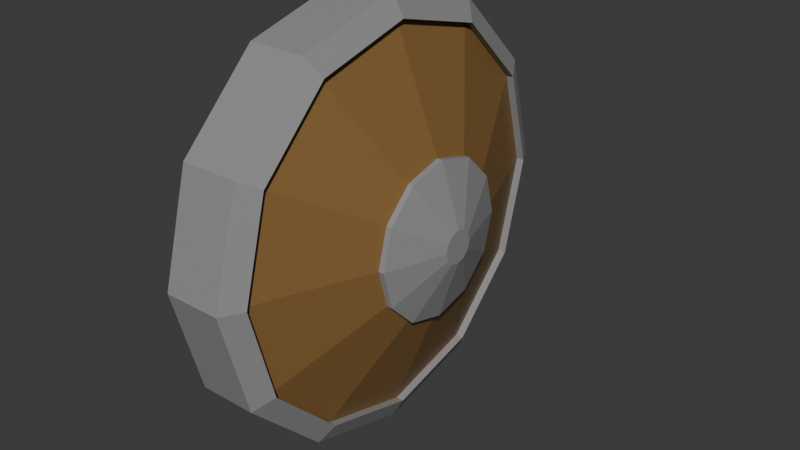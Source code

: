 # Source: Holzschild.blend  (saved by Blender 5.0.119; exported with 4.5.12 LTS)
import bpy
from mathutils import Matrix  # noqa: F401  (used for matrix-valued properties, if any)

bpy.ops.wm.read_factory_settings(use_empty=True)
scene = bpy.context.scene
scene.name = 'Scene'

# ---- collections
col_collection = bpy.data.collections.new('Collection'); scene.collection.children.link(col_collection)

# ---- materials (node trees are filled in below, after node groups)
mat_material_001 = bpy.data.materials.new('Material.001')
mat_material_002 = bpy.data.materials.new('Material.002')

# ---- material node trees
mat_material_001.use_nodes = True; mat_material_001.node_tree.nodes.clear()
_N = mat_material_001.node_tree.nodes; _L = mat_material_001.node_tree.links
n0 = _N.new('ShaderNodeBsdfPrincipled'); n0.name = 'Principled BSDF'; n0.location = (-200, 100)
n0.inputs[0].default_value = (0.2842, 0.2842, 0.2842, 1.0)
n1 = _N.new('ShaderNodeOutputMaterial'); n1.name = 'Material Output'; n1.location = (200, 100)
_L.new(n0.outputs[0], n1.inputs[0])
n1.is_active_output = True
mat_material_002.use_nodes = True; mat_material_002.node_tree.nodes.clear()
_N = mat_material_002.node_tree.nodes; _L = mat_material_002.node_tree.links
n0 = _N.new('ShaderNodeBsdfPrincipled'); n0.name = 'Principled BSDF'; n0.location = (-200, 100)
n0.inputs[0].default_value = (0.2445, 0.1324, 0.0403, 1.0)
n1 = _N.new('ShaderNodeOutputMaterial'); n1.name = 'Material Output'; n1.location = (200, 100)
_L.new(n0.outputs[0], n1.inputs[0])
n1.is_active_output = True

# ---- world
world_world = bpy.data.worlds.new('World'); scene.world = world_world
world_world.use_nodes = True; world_world.node_tree.nodes.clear()
_N = world_world.node_tree.nodes; _L = world_world.node_tree.links
n0 = _N.new('ShaderNodeOutputWorld'); n0.name = 'World Output'; n0.location = (200, 100)
n1 = _N.new('ShaderNodeBackground'); n1.name = 'Background'; n1.location = (-200, 100)
n1.inputs[0].default_value = (0.05088, 0.05088, 0.05088, 1.0)
_L.new(n1.outputs[0], n0.inputs[0])
n0.is_active_output = True
world_world.color = (0.05088, 0.05088, 0.05088)
world_world.sun_shadow_jitter_overblur = 0.0

# ---- meshes
me_cylinder = bpy.data.meshes.new('Cylinder')
me_cylinder.from_pydata([(0.2842, 0.3618, 0.0), (0.4787, 0.3618, 0.0), (0.2842, 0.3133, -0.1809), (0.4787, 0.3133, -0.1809), (0.2842, 0.1809, -0.3133), (0.4787, 0.1809, -0.3133), (0.2842, -8.882e-16, -0.3618), (0.4787, -8.882e-16, -0.3618), (0.2842, -0.1809, -0.3133), (0.4787, -0.1809, -0.3133), (0.2842, -0.3133, -0.1809), (0.4787, -0.3133, -0.1809), (0.2842, -0.3618, 0.0), (0.4787, -0.3618, 0.0), (0.2842, -0.3133, 0.1809), (0.4787, -0.3133, 0.1809), (0.2842, -0.1809, 0.3133), (0.4787, -0.1809, 0.3133), (0.2842, -8.882e-16, 0.3618), (0.4787, -8.882e-16, 0.3618), (0.2842, 0.1809, 0.3133), (0.4787, 0.1809, 0.3133), (0.2842, 0.3133, 0.1809), (0.4787, 0.3133, 0.1809), (0.01642, 1.0, 0.0), (0.01642, 0.866, -0.5), (0.2109, 0.866, -0.5), (0.2109, 1.0, 0.0), (0.01642, 0.5, -0.866), (0.2109, 0.5, -0.866), (0.01642, -8.882e-16, -1.0), (0.2109, -8.882e-16, -1.0), (0.01642, -0.5, -0.866), (0.2109, -0.5, -0.866), (0.01642, -0.866, -0.5), (0.2109, -0.866, -0.5), (0.01642, -1.0, 0.0), (0.2109, -1.0, 0.0), (0.01642, -0.866, 0.5), (0.2109, -0.866, 0.5), (0.01642, -0.5, 0.866), (0.2109, -0.5, 0.866), (0.01642, -8.882e-16, 1.0), (0.2109, -8.882e-16, 1.0), (0.01642, 0.5, 0.866), (0.2109, 0.5, 0.866), (0.01642, 0.866, 0.5), (0.2109, 0.866, 0.5), (0.07554, 0.7735, -0.4466), (0.07554, 0.8932, 0.0), (0.07554, 0.4466, -0.7735), (0.07554, -8.882e-16, -0.8932), (0.07554, -0.4466, -0.7735), (0.07554, -0.7735, -0.4466), (0.07554, -0.8932, 0.0), (0.07554, -0.7735, 0.4466), (0.07554, -0.4466, 0.7735), (0.07554, -8.882e-16, 0.8932), (0.07554, 0.4466, 0.7735), (0.07554, 0.7735, 0.4466), (0.2667, 0.899, 0.0), (0.2667, 0.7786, -0.4495), (0.2667, 0.4495, -0.7786), (0.2667, -8.882e-16, -0.899), (0.2667, -0.4495, -0.7786), (0.2667, -0.7786, -0.4495), (0.2667, -0.899, 0.0), (0.2667, -0.7786, 0.4495), (0.2667, -0.4495, 0.7786), (0.2667, -8.882e-16, 0.899), (0.2667, 0.4495, 0.7786), (0.2667, 0.7786, 0.4495), (-0.02237, 1.0, 0.0), (-0.02237, 0.866, -0.5), (0.2485, 0.866, -0.5), (0.2485, 1.0, 0.0), (-0.02237, 0.5, -0.866), (0.2485, 0.5, -0.866), (-0.02237, -8.882e-16, -1.0), (0.2485, -8.882e-16, -1.0), (-0.02237, -0.5, -0.866), (0.2485, -0.5, -0.866), (-0.02237, -0.866, -0.5), (0.2485, -0.866, -0.5), (-0.02237, -1.0, 0.0), (0.2485, -1.0, 0.0), (-0.02237, -0.866, 0.5), (0.2485, -0.866, 0.5), (-0.02237, -0.5, 0.866), (0.2485, -0.5, 0.866), (-0.02237, -8.882e-16, 1.0), (0.2485, -8.882e-16, 1.0), (-0.02237, 0.5, 0.866), (0.2485, 0.5, 0.866), (-0.02237, 0.866, 0.5), (0.2485, 0.866, 0.5), (0.03658, 0.8932, 0.0), (0.3041, 0.7786, -0.4495), (0.3041, 0.4495, -0.7786), (0.3041, -8.882e-16, -0.899), (0.3041, -0.4495, -0.7786), (0.3041, -0.7786, -0.4495), (0.3041, -0.899, 0.0), (0.3041, -0.7786, 0.4495), (0.3041, -0.4495, 0.7786), (0.3041, -8.882e-16, 0.899), (0.3041, 0.4495, 0.7786), (0.3041, 0.7786, 0.4495), (0.03658, 0.7735, -0.4466), (0.03658, 0.4466, -0.7735), (0.03658, -8.882e-16, -0.8932), (0.03658, -0.4466, -0.7735), (0.03658, -0.7735, -0.4466), (0.03658, -0.8932, 0.0), (0.03658, -0.7735, 0.4466), (0.03658, -0.4466, 0.7735), (0.03658, -8.882e-16, 0.8932), (0.03658, 0.4466, 0.7735), (0.03658, 0.7735, 0.4466), (0.3041, 0.899, 0.0), (0.5047, 0.3133, -0.1809), (0.5047, 0.3618, 1e-09), (0.5047, 0.1809, -0.3133), (0.5047, 4.845e-10, -0.3618), (0.5047, -0.1809, -0.3133), (0.5047, -0.3133, -0.1809), (0.5047, -0.3618, 1e-09), (0.5047, -0.3133, 0.1809), (0.5047, -0.1809, 0.3133), (0.5047, 4.845e-10, 0.3618), (0.5047, 0.1809, 0.3133), (0.5047, 0.3133, 0.1809), (0.5946, 0.06654, -0.03842), (0.5946, 0.07683, -1.198e-08), (0.5946, 0.03842, -0.06654), (0.5946, 3.401e-09, -0.07683), (0.5946, -0.03842, -0.06654), (0.5946, -0.06654, -0.03842), (0.5946, -0.07683, -1.198e-08), (0.5946, -0.06654, 0.03842), (0.5946, -0.03842, 0.06654), (0.5946, 3.401e-09, 0.07683), (0.5946, 0.03842, 0.06654), (0.5946, 0.06654, 0.03842)], [], [(24, 27, 26, 25), (25, 26, 29, 28), (28, 29, 31, 30), (30, 31, 33, 32), (32, 33, 35, 34), (34, 35, 37, 36), (36, 37, 39, 38), (38, 39, 41, 40), (40, 41, 43, 42), (42, 43, 45, 44), (44, 45, 47, 46), (46, 47, 27, 24), (0, 2, 4, 6, 8, 10, 12, 14, 16, 18, 20, 22), (31, 29, 77, 79), (63, 64, 100, 99), (46, 24, 72, 94), (55, 54, 113, 114), (28, 30, 78, 76), (39, 37, 85, 87), (64, 65, 101, 100), (56, 55, 114, 115), (36, 38, 86, 84), (65, 66, 102, 101), (47, 45, 93, 95), (57, 56, 115, 116), (29, 26, 74, 77), (66, 67, 103, 102), (58, 57, 116, 117), (44, 46, 94, 92), (25, 28, 76, 73), (37, 35, 83, 85), (67, 68, 104, 103), (59, 58, 117, 118), (34, 36, 84, 82), (68, 69, 105, 104), (45, 43, 91, 93), (49, 59, 118, 96), (0, 22, 59, 49), (22, 20, 58, 59), (20, 18, 57, 58), (18, 16, 56, 57), (16, 14, 55, 56), (14, 12, 54, 55), (12, 10, 53, 54), (10, 8, 52, 53), (8, 6, 51, 52), (6, 4, 50, 51), (4, 2, 48, 50), (2, 0, 49, 48), (23, 1, 60, 71), (21, 23, 71, 70), (19, 21, 70, 69), (17, 19, 69, 68), (15, 17, 68, 67), (13, 15, 67, 66), (11, 13, 66, 65), (9, 11, 65, 64), (7, 9, 64, 63), (5, 7, 63, 62), (3, 5, 62, 61), (1, 3, 61, 60), (108, 96, 72, 73), (119, 97, 74, 75), (109, 108, 73, 76), (97, 98, 77, 74), (110, 109, 76, 78), (98, 99, 79, 77), (111, 110, 78, 80), (99, 100, 81, 79), (112, 111, 80, 82), (100, 101, 83, 81), (113, 112, 82, 84), (101, 102, 85, 83), (114, 113, 84, 86), (102, 103, 87, 85), (115, 114, 86, 88), (103, 104, 89, 87), (116, 115, 88, 90), (104, 105, 91, 89), (117, 116, 90, 92), (105, 106, 93, 91), (118, 117, 92, 94), (106, 107, 95, 93), (96, 118, 94, 72), (107, 119, 75, 95), (54, 53, 112, 113), (27, 47, 95, 75), (62, 63, 99, 98), (38, 40, 88, 86), (53, 52, 111, 112), (61, 62, 98, 97), (41, 39, 87, 89), (30, 32, 80, 78), (52, 51, 110, 111), (60, 61, 97, 119), (33, 31, 79, 81), (51, 50, 109, 110), (40, 42, 90, 88), (50, 48, 108, 109), (43, 41, 89, 91), (71, 60, 119, 107), (32, 34, 82, 80), (48, 49, 96, 108), (24, 25, 73, 72), (70, 71, 107, 106), (35, 33, 81, 83), (26, 27, 75, 74), (42, 44, 92, 90), (69, 70, 106, 105), (5, 3, 120, 122), (15, 13, 126, 127), (1, 23, 131, 121), (11, 9, 124, 125), (21, 19, 129, 130), (7, 5, 122, 123), (17, 15, 127, 128), (3, 1, 121, 120), (13, 11, 125, 126), (23, 21, 130, 131), (9, 7, 123, 124), (19, 17, 128, 129), (130, 129, 141, 142), (132, 133, 143, 142, 141, 140, 139, 138, 137, 136, 135, 134), (125, 124, 136, 137), (121, 131, 143, 133), (127, 126, 138, 139), (122, 120, 132, 134), (129, 128, 140, 141), (124, 123, 135, 136), (131, 130, 142, 143), (126, 125, 137, 138), (120, 121, 133, 132), (128, 127, 139, 140), (123, 122, 134, 135)])
me_cylinder.polygons.foreach_set('material_index', [0, 0, 0, 0, 0, 0, 0, 0, 0, 0, 0, 0, 0, 0, 0, 0, 0, 0, 0, 0, 0, 0, 0, 0, 0, 0, 0, 0, 0, 0, 0, 0, 0, 0, 0, 0, 0, 1, 1, 1, 1, 1, 1, 1, 1, 1, 1, 1, 1, 1, 1, 1, 1, 1, 1, 1, 1, 1, 1, 1, 1, 0, 0, 0, 0, 0, 0, 0, 0, 0, 0, 0, 0, 0, 0, 0, 0, 0, 0, 0, 0, 0, 0, 0, 0, 0, 0, 0, 0, 0, 0, 0, 0, 0, 0, 0, 0, 0, 0, 0, 0, 0, 0, 0, 0, 0, 0, 0, 0, 0, 0, 0, 0, 0, 0, 0, 0, 0, 0, 0, 0, 0, 0, 0, 0, 0, 0, 0, 0, 0, 0, 0, 0, 0])
_uv = me_cylinder.uv_layers.new(name='UVMap')
_uv.uv.foreach_set('vector', [1.0, 0.5, 1.0, 1.0, 0.9167, 1.0, 0.9167, 0.5, 0.9167, 0.5, 0.9167, 1.0, 0.8333, 1.0, 0.8333, 0.5, 0.8333, 0.5, 0.8333, 1.0, 0.75, 1.0, 0.75, 0.5, 0.75, 0.5, 0.75, 1.0, 0.6667, 1.0, 0.6667, 0.5, 0.6667, 0.5, 0.6667, 1.0, 0.5833, 1.0, 0.5833, 0.5, 0.5833, 0.5, 0.5833, 1.0, 0.5, 1.0, 0.5, 0.5, 0.5, 0.5, 0.5, 1.0, 0.4167, 1.0, 0.4167, 0.5, 0.4167, 0.5, 0.4167, 1.0, 0.3333, 1.0, 0.3333, 0.5, 0.3333, 0.5, 0.3333, 1.0, 0.25, 1.0, 0.25, 0.5, 0.25, 0.5, 0.25, 1.0, 0.1667, 1.0, 0.1667, 0.5, 0.1667, 0.5, 0.1667, 1.0, 0.08333, 1.0, 0.08333, 0.5, 0.08333, 0.5, 0.08333, 1.0, 7.451e-08, 1.0, 7.451e-08, 0.5, 0.75, 0.3368, 0.7934, 0.3252, 0.8252, 0.2934, 0.8368, 0.25, 0.8252, 0.2066, 0.7934, 0.1748, 0.75, 0.1632, 0.7066, 0.1748, 0.6748, 0.2066, 0.6632, 0.25, 0.6748, 0.2934, 0.7066, 0.3252, 0.75, 1.0, 0.8333, 1.0, 0.8333, 1.0, 0.75, 1.0, 0.4658, 0.25, 0.4369, 0.1421, 0.4369, 0.1421, 0.4658, 0.25, 0.08333, 0.5, 7.451e-08, 0.5, 7.451e-08, 0.5, 0.08333, 0.5, 0.6428, 0.06435, 0.75, 0.03564, 0.75, 0.03564, 0.6428, 0.06435, 0.8333, 0.5, 0.75, 0.5, 0.75, 0.5, 0.8333, 0.5, 0.4167, 1.0, 0.5, 1.0, 0.5, 1.0, 0.4167, 1.0, 0.4369, 0.1421, 0.3579, 0.06314, 0.3579, 0.06314, 0.4369, 0.1421, 0.5644, 0.1428, 0.6428, 0.06435, 0.6428, 0.06435, 0.5644, 0.1428, 0.5, 0.5, 0.4167, 0.5, 0.4167, 0.5, 0.5, 0.5, 0.3579, 0.06314, 0.25, 0.03423, 0.25, 0.03423, 0.3579, 0.06314, 0.08333, 1.0, 0.1667, 1.0, 0.1667, 1.0, 0.08333, 1.0, 0.5356, 0.25, 0.5644, 0.1428, 0.5644, 0.1428, 0.5356, 0.25, 0.8333, 1.0, 0.9167, 1.0, 0.9167, 1.0, 0.8333, 1.0, 0.25, 0.03423, 0.1421, 0.06314, 0.1421, 0.06314, 0.25, 0.03423, 0.5644, 0.3572, 0.5356, 0.25, 0.5356, 0.25, 0.5644, 0.3572, 0.1667, 0.5, 0.08333, 0.5, 0.08333, 0.5, 0.1667, 0.5, 0.9167, 0.5, 0.8333, 0.5, 0.8333, 0.5, 0.9167, 0.5, 0.5, 1.0, 0.5833, 1.0, 0.5833, 1.0, 0.5, 1.0, 0.1421, 0.06314, 0.06314, 0.1421, 0.06314, 0.1421, 0.1421, 0.06314, 0.6428, 0.4356, 0.5644, 0.3572, 0.5644, 0.3572, 0.6428, 0.4356, 0.5833, 0.5, 0.5, 0.5, 0.5, 0.5, 0.5833, 0.5, 0.06314, 0.1421, 0.03423, 0.25, 0.03423, 0.25, 0.06314, 0.1421, 0.1667, 1.0, 0.25, 1.0, 0.25, 1.0, 0.1667, 1.0, 0.75, 0.4644, 0.6428, 0.4356, 0.6428, 0.4356, 0.75, 0.4644, 0.75, 0.3368, 0.7066, 0.3252, 0.6428, 0.4356, 0.75, 0.4644, 0.7066, 0.3252, 0.6748, 0.2934, 0.5644, 0.3572, 0.6428, 0.4356, 0.6748, 0.2934, 0.6632, 0.25, 0.5356, 0.25, 0.5644, 0.3572, 0.6632, 0.25, 0.6748, 0.2066, 0.5644, 0.1428, 0.5356, 0.25, 0.6748, 0.2066, 0.7066, 0.1748, 0.6428, 0.06435, 0.5644, 0.1428, 0.7066, 0.1748, 0.75, 0.1632, 0.75, 0.03564, 0.6428, 0.06435, 0.75, 0.1632, 0.7934, 0.1748, 0.8572, 0.06435, 0.75, 0.03564, 0.7934, 0.1748, 0.8252, 0.2066, 0.9356, 0.1428, 0.8572, 0.06435, 0.8252, 0.2066, 0.8368, 0.25, 0.9644, 0.25, 0.9356, 0.1428, 0.8368, 0.25, 0.8252, 0.2934, 0.9356, 0.3572, 0.9644, 0.25, 0.8252, 0.2934, 0.7934, 0.3252, 0.8572, 0.4356, 0.9356, 0.3572, 0.7934, 0.3252, 0.75, 0.3368, 0.75, 0.4644, 0.8572, 0.4356, 0.2066, 0.3252, 0.25, 0.3368, 0.25, 0.4658, 0.1421, 0.4369, 0.1748, 0.2934, 0.2066, 0.3252, 0.1421, 0.4369, 0.06314, 0.3579, 0.1632, 0.25, 0.1748, 0.2934, 0.06314, 0.3579, 0.03423, 0.25, 0.1748, 0.2066, 0.1632, 0.25, 0.03423, 0.25, 0.06314, 0.1421, 0.2066, 0.1748, 0.1748, 0.2066, 0.06314, 0.1421, 0.1421, 0.06314, 0.25, 0.1632, 0.2066, 0.1748, 0.1421, 0.06314, 0.25, 0.03423, 0.2934, 0.1748, 0.25, 0.1632, 0.25, 0.03423, 0.3579, 0.06314, 0.3252, 0.2066, 0.2934, 0.1748, 0.3579, 0.06314, 0.4369, 0.1421, 0.3368, 0.25, 0.3252, 0.2066, 0.4369, 0.1421, 0.4658, 0.25, 0.3252, 0.2934, 0.3368, 0.25, 0.4658, 0.25, 0.4369, 0.3579, 0.2934, 0.3252, 0.3252, 0.2934, 0.4369, 0.3579, 0.3579, 0.4369, 0.25, 0.3368, 0.2934, 0.3252, 0.3579, 0.4369, 0.25, 0.4658, 0.8572, 0.4356, 0.75, 0.4644, 0.75, 0.49, 0.87, 0.4578, 0.25, 0.4658, 0.3579, 0.4369, 0.37, 0.4578, 0.25, 0.49, 0.9356, 0.3572, 0.8572, 0.4356, 0.87, 0.4578, 0.9578, 0.37, 0.3579, 0.4369, 0.4369, 0.3579, 0.4578, 0.37, 0.37, 0.4578, 0.9644, 0.25, 0.9356, 0.3572, 0.9578, 0.37, 0.99, 0.25, 0.4369, 0.3579, 0.4658, 0.25, 0.49, 0.25, 0.4578, 0.37, 0.9356, 0.1428, 0.9644, 0.25, 0.99, 0.25, 0.9578, 0.13, 0.4658, 0.25, 0.4369, 0.1421, 0.4578, 0.13, 0.49, 0.25, 0.8572, 0.06435, 0.9356, 0.1428, 0.9578, 0.13, 0.87, 0.04215, 0.4369, 0.1421, 0.3579, 0.06314, 0.37, 0.04215, 0.4578, 0.13, 0.75, 0.03564, 0.8572, 0.06435, 0.87, 0.04215, 0.75, 0.01, 0.3579, 0.06314, 0.25, 0.03423, 0.25, 0.01, 0.37, 0.04215, 0.6428, 0.06435, 0.75, 0.03564, 0.75, 0.01, 0.63, 0.04215, 0.25, 0.03423, 0.1421, 0.06314, 0.13, 0.04215, 0.25, 0.01, 0.5644, 0.1428, 0.6428, 0.06435, 0.63, 0.04215, 0.5422, 0.13, 0.1421, 0.06314, 0.06314, 0.1421, 0.04215, 0.13, 0.13, 0.04215, 0.5356, 0.25, 0.5644, 0.1428, 0.5422, 0.13, 0.51, 0.25, 0.06314, 0.1421, 0.03423, 0.25, 0.01, 0.25, 0.04215, 0.13, 0.5644, 0.3572, 0.5356, 0.25, 0.51, 0.25, 0.5422, 0.37, 0.03423, 0.25, 0.06314, 0.3579, 0.04215, 0.37, 0.01, 0.25, 0.6428, 0.4356, 0.5644, 0.3572, 0.5422, 0.37, 0.63, 0.4578, 0.06314, 0.3579, 0.1421, 0.4369, 0.13, 0.4578, 0.04215, 0.37, 0.75, 0.4644, 0.6428, 0.4356, 0.63, 0.4578, 0.75, 0.49, 0.1421, 0.4369, 0.25, 0.4658, 0.25, 0.49, 0.13, 0.4578, 0.75, 0.03564, 0.8572, 0.06435, 0.8572, 0.06435, 0.75, 0.03564, 7.451e-08, 1.0, 0.08333, 1.0, 0.08333, 1.0, 7.451e-08, 1.0, 0.4369, 0.3579, 0.4658, 0.25, 0.4658, 0.25, 0.4369, 0.3579, 0.4167, 0.5, 0.3333, 0.5, 0.3333, 0.5, 0.4167, 0.5, 0.8572, 0.06435, 0.9356, 0.1428, 0.9356, 0.1428, 0.8572, 0.06435, 0.3579, 0.4369, 0.4369, 0.3579, 0.4369, 0.3579, 0.3579, 0.4369, 0.3333, 1.0, 0.4167, 1.0, 0.4167, 1.0, 0.3333, 1.0, 0.75, 0.5, 0.6667, 0.5, 0.6667, 0.5, 0.75, 0.5, 0.9356, 0.1428, 0.9644, 0.25, 0.9644, 0.25, 0.9356, 0.1428, 0.25, 0.4658, 0.3579, 0.4369, 0.3579, 0.4369, 0.25, 0.4658, 0.6667, 1.0, 0.75, 1.0, 0.75, 1.0, 0.6667, 1.0, 0.9644, 0.25, 0.9356, 0.3572, 0.9356, 0.3572, 0.9644, 0.25, 0.3333, 0.5, 0.25, 0.5, 0.25, 0.5, 0.3333, 0.5, 0.9356, 0.3572, 0.8572, 0.4356, 0.8572, 0.4356, 0.9356, 0.3572, 0.25, 1.0, 0.3333, 1.0, 0.3333, 1.0, 0.25, 1.0, 0.1421, 0.4369, 0.25, 0.4658, 0.25, 0.4658, 0.1421, 0.4369, 0.6667, 0.5, 0.5833, 0.5, 0.5833, 0.5, 0.6667, 0.5, 0.8572, 0.4356, 0.75, 0.4644, 0.75, 0.4644, 0.8572, 0.4356, 1.0, 0.5, 0.9167, 0.5, 0.9167, 0.5, 1.0, 0.5, 0.06314, 0.3579, 0.1421, 0.4369, 0.1421, 0.4369, 0.06314, 0.3579, 0.5833, 1.0, 0.6667, 1.0, 0.6667, 1.0, 0.5833, 1.0, 0.9167, 1.0, 1.0, 1.0, 1.0, 1.0, 0.9167, 1.0, 0.25, 0.5, 0.1667, 0.5, 0.1667, 0.5, 0.25, 0.5, 0.03423, 0.25, 0.06314, 0.3579, 0.06314, 0.3579, 0.03423, 0.25, 0.3252, 0.2934, 0.2934, 0.3252, 0.2934, 0.3252, 0.3252, 0.2934, 0.2066, 0.1748, 0.25, 0.1632, 0.25, 0.1632, 0.2066, 0.1748, 0.25, 0.3368, 0.2066, 0.3252, 0.2066, 0.3252, 0.25, 0.3368, 0.2934, 0.1748, 0.3252, 0.2066, 0.3252, 0.2066, 0.2934, 0.1748, 0.1748, 0.2934, 0.1632, 0.25, 0.1632, 0.25, 0.1748, 0.2934, 0.3368, 0.25, 0.3252, 0.2934, 0.3252, 0.2934, 0.3368, 0.25, 0.1748, 0.2066, 0.2066, 0.1748, 0.2066, 0.1748, 0.1748, 0.2066, 0.2934, 0.3252, 0.25, 0.3368, 0.25, 0.3368, 0.2934, 0.3252, 0.25, 0.1632, 0.2934, 0.1748, 0.2934, 0.1748, 0.25, 0.1632, 0.2066, 0.3252, 0.1748, 0.2934, 0.1748, 0.2934, 0.2066, 0.3252, 0.3252, 0.2066, 0.3368, 0.25, 0.3368, 0.25, 0.3252, 0.2066, 0.1632, 0.25, 0.1748, 0.2066, 0.1748, 0.2066, 0.1632, 0.25, 0.1748, 0.2934, 0.1632, 0.25, 0.1632, 0.25, 0.1748, 0.2934, 0.2934, 0.3252, 0.25, 0.3368, 0.2066, 0.3252, 0.1748, 0.2934, 0.1632, 0.25, 0.1748, 0.2066, 0.2066, 0.1748, 0.25, 0.1632, 0.2934, 0.1748, 0.3252, 0.2066, 0.3368, 0.25, 0.3252, 0.2934, 0.2934, 0.1748, 0.3252, 0.2066, 0.3252, 0.2066, 0.2934, 0.1748, 0.25, 0.3368, 0.2066, 0.3252, 0.2066, 0.3252, 0.25, 0.3368, 0.2066, 0.1748, 0.25, 0.1632, 0.25, 0.1632, 0.2066, 0.1748, 0.3252, 0.2934, 0.2934, 0.3252, 0.2934, 0.3252, 0.3252, 0.2934, 0.1632, 0.25, 0.1748, 0.2066, 0.1748, 0.2066, 0.1632, 0.25, 0.3252, 0.2066, 0.3368, 0.25, 0.3368, 0.25, 0.3252, 0.2066, 0.2066, 0.3252, 0.1748, 0.2934, 0.1748, 0.2934, 0.2066, 0.3252, 0.25, 0.1632, 0.2934, 0.1748, 0.2934, 0.1748, 0.25, 0.1632, 0.2934, 0.3252, 0.25, 0.3368, 0.25, 0.3368, 0.2934, 0.3252, 0.1748, 0.2066, 0.2066, 0.1748, 0.2066, 0.1748, 0.1748, 0.2066, 0.3368, 0.25, 0.3252, 0.2934, 0.3252, 0.2934, 0.3368, 0.25])
me_cylinder.materials.append(mat_material_001)
me_cylinder.materials.append(mat_material_002)
me_cylinder.update()

# ---- objects
ob_cylinder = bpy.data.objects.new('Cylinder', me_cylinder)

# ---- transforms, parenting, visibility, modifiers, constraints
ob_cylinder.location = (0.0, 0.0, 0.0)

# ---- collection membership
col_collection.objects.link(ob_cylinder)

# ---- scene / render settings (as saved in the file)
scene.frame_start = 1; scene.frame_end = 250; scene.frame_set(1)
scene.render.engine = 'BLENDER_EEVEE_NEXT'
scene.render.bake_bias = 0.0
scene.render.bake_samples = 0
scene.cycles.sampling_pattern = 'TABULATED_SOBOL'
scene.eevee.use_volume_custom_range = False
bpy.context.view_layer.update()

# ---- added for rendering (the .blend has no active camera and no usable light): camera, sun
cam_auto = bpy.data.cameras.new('AutoCamera')
cam_auto.lens = 50.0
cam_auto.sensor_width = 36.0
cam_auto.clip_end = 1000.0
ob_auto_camera = bpy.data.objects.new('AutoCamera', cam_auto)
scene.collection.objects.link(ob_auto_camera)
ob_auto_camera.location = (2.96458, -3.21416, 2.14277)
ob_auto_camera.rotation_euler = (1.09748, -7.21219e-08, 0.694738)
scene.camera = ob_auto_camera
light_auto_sun = bpy.data.lights.new('AutoSun', 'SUN')
light_auto_sun.energy = 3.0
light_auto_sun.angle = 0.0523599
ob_auto_sun = bpy.data.objects.new('AutoSun', light_auto_sun)
scene.collection.objects.link(ob_auto_sun)
ob_auto_sun.rotation_euler = (0.872665, 0.174533, 0.523599)
bpy.context.view_layer.update()
